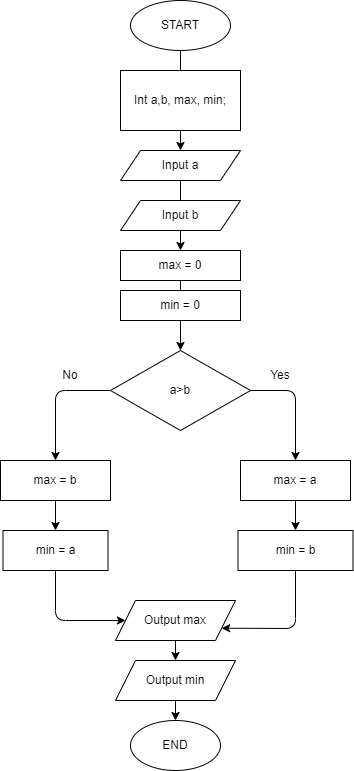

The diagram above was exported from draw.io. Its source (the exported page's mxGraphModel, read from the mxfile embedded in the PNG):
<mxGraphModel dx="370" dy="431" grid="1" gridSize="10" guides="1" tooltips="1" connect="1" arrows="1" fold="1" page="1" pageScale="1" pageWidth="850" pageHeight="1100" math="0" shadow="0">
  <root>
    <mxCell id="0" />
    <mxCell id="1" parent="0" />
    <mxCell id="12" value="" style="edgeStyle=none;html=1;" parent="1" source="2" target="4" edge="1">
      <mxGeometry relative="1" as="geometry" />
    </mxCell>
    <mxCell id="2" value="START" style="ellipse;whiteSpace=wrap;html=1;" parent="1" vertex="1">
      <mxGeometry x="320" y="10" width="100" height="50" as="geometry" />
    </mxCell>
    <mxCell id="3" value="Int a,b, max, min;" style="rounded=0;whiteSpace=wrap;html=1;" parent="1" vertex="1">
      <mxGeometry x="310" y="80" width="120" height="60" as="geometry" />
    </mxCell>
    <mxCell id="13" value="" style="edgeStyle=none;html=1;" parent="1" source="4" target="6" edge="1">
      <mxGeometry relative="1" as="geometry" />
    </mxCell>
    <mxCell id="4" value="Input a" style="shape=parallelogram;perimeter=parallelogramPerimeter;whiteSpace=wrap;html=1;fixedSize=1;" parent="1" vertex="1">
      <mxGeometry x="310" y="160" width="120" height="30" as="geometry" />
    </mxCell>
    <mxCell id="5" value="Input b" style="shape=parallelogram;perimeter=parallelogramPerimeter;whiteSpace=wrap;html=1;fixedSize=1;" parent="1" vertex="1">
      <mxGeometry x="310" y="210" width="120" height="30" as="geometry" />
    </mxCell>
    <mxCell id="14" value="" style="edgeStyle=none;html=1;" parent="1" source="6" target="7" edge="1">
      <mxGeometry relative="1" as="geometry" />
    </mxCell>
    <mxCell id="6" value="max = 0" style="rounded=0;whiteSpace=wrap;html=1;" parent="1" vertex="1">
      <mxGeometry x="310" y="260" width="120" height="30" as="geometry" />
    </mxCell>
    <mxCell id="15" style="edgeStyle=none;html=1;entryX=0.5;entryY=0;entryDx=0;entryDy=0;exitX=1;exitY=0.5;exitDx=0;exitDy=0;" parent="1" source="7" target="8" edge="1">
      <mxGeometry relative="1" as="geometry">
        <mxPoint x="490" y="350" as="targetPoint" />
        <Array as="points">
          <mxPoint x="485" y="400" />
        </Array>
      </mxGeometry>
    </mxCell>
    <mxCell id="16" style="edgeStyle=none;html=1;exitX=0;exitY=0.5;exitDx=0;exitDy=0;entryX=0.5;entryY=0;entryDx=0;entryDy=0;" parent="1" source="7" target="9" edge="1">
      <mxGeometry relative="1" as="geometry">
        <Array as="points">
          <mxPoint x="245" y="400" />
        </Array>
      </mxGeometry>
    </mxCell>
    <mxCell id="7" value="a&amp;gt;b" style="rhombus;whiteSpace=wrap;html=1;" parent="1" vertex="1">
      <mxGeometry x="300" y="360" width="140" height="80" as="geometry" />
    </mxCell>
    <mxCell id="24" value="" style="edgeStyle=none;html=1;" edge="1" parent="1" source="8" target="23">
      <mxGeometry relative="1" as="geometry" />
    </mxCell>
    <mxCell id="8" value="max = a" style="rounded=0;whiteSpace=wrap;html=1;" parent="1" vertex="1">
      <mxGeometry x="430" y="470" width="110" height="40" as="geometry" />
    </mxCell>
    <mxCell id="26" value="" style="edgeStyle=none;html=1;" edge="1" parent="1" source="9" target="25">
      <mxGeometry relative="1" as="geometry" />
    </mxCell>
    <mxCell id="9" value="max = b" style="rounded=0;whiteSpace=wrap;html=1;" parent="1" vertex="1">
      <mxGeometry x="190" y="470" width="110" height="40" as="geometry" />
    </mxCell>
    <mxCell id="31" value="" style="edgeStyle=none;html=1;" edge="1" parent="1" source="10" target="30">
      <mxGeometry relative="1" as="geometry" />
    </mxCell>
    <mxCell id="10" value="Output max" style="shape=parallelogram;perimeter=parallelogramPerimeter;whiteSpace=wrap;html=1;fixedSize=1;" parent="1" vertex="1">
      <mxGeometry x="305" y="610" width="120" height="40" as="geometry" />
    </mxCell>
    <mxCell id="11" value="END" style="ellipse;whiteSpace=wrap;html=1;" parent="1" vertex="1">
      <mxGeometry x="320" y="730" width="90" height="50" as="geometry" />
    </mxCell>
    <mxCell id="17" value="Yes" style="text;html=1;strokeColor=none;fillColor=none;align=center;verticalAlign=middle;whiteSpace=wrap;rounded=0;" parent="1" vertex="1">
      <mxGeometry x="440" y="370" width="60" height="30" as="geometry" />
    </mxCell>
    <mxCell id="18" value="No" style="text;html=1;strokeColor=none;fillColor=none;align=center;verticalAlign=middle;whiteSpace=wrap;rounded=0;" parent="1" vertex="1">
      <mxGeometry x="230" y="370" width="60" height="30" as="geometry" />
    </mxCell>
    <mxCell id="22" value="min = 0" style="rounded=0;whiteSpace=wrap;html=1;" vertex="1" parent="1">
      <mxGeometry x="310" y="300" width="120" height="30" as="geometry" />
    </mxCell>
    <mxCell id="27" style="edgeStyle=none;html=1;entryX=1;entryY=0.75;entryDx=0;entryDy=0;" edge="1" parent="1" source="23" target="10">
      <mxGeometry relative="1" as="geometry">
        <mxPoint x="485" y="630" as="targetPoint" />
        <Array as="points">
          <mxPoint x="485" y="638" />
        </Array>
      </mxGeometry>
    </mxCell>
    <mxCell id="23" value="min = b" style="whiteSpace=wrap;html=1;rounded=0;" vertex="1" parent="1">
      <mxGeometry x="427.5" y="540" width="115" height="40" as="geometry" />
    </mxCell>
    <mxCell id="28" style="edgeStyle=none;html=1;entryX=0;entryY=0.5;entryDx=0;entryDy=0;" edge="1" parent="1" source="25" target="10">
      <mxGeometry relative="1" as="geometry">
        <Array as="points">
          <mxPoint x="245" y="630" />
        </Array>
      </mxGeometry>
    </mxCell>
    <mxCell id="25" value="min = a" style="whiteSpace=wrap;html=1;rounded=0;" vertex="1" parent="1">
      <mxGeometry x="192.5" y="540" width="105" height="40" as="geometry" />
    </mxCell>
    <mxCell id="32" value="" style="edgeStyle=none;html=1;" edge="1" parent="1" source="30" target="11">
      <mxGeometry relative="1" as="geometry" />
    </mxCell>
    <mxCell id="30" value="Output min" style="shape=parallelogram;perimeter=parallelogramPerimeter;whiteSpace=wrap;html=1;fixedSize=1;" vertex="1" parent="1">
      <mxGeometry x="305" y="670" width="120" height="40" as="geometry" />
    </mxCell>
  </root>
</mxGraphModel>